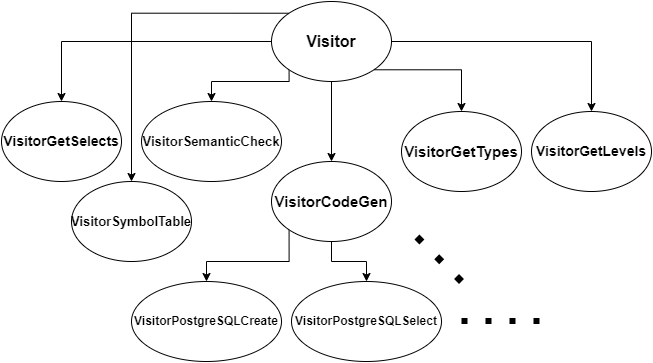

The diagram above was exported from draw.io. Its source (the exported page's mxGraphModel, read from the mxfile embedded in the PNG):
<mxGraphModel dx="1448" dy="615" grid="1" gridSize="10" guides="1" tooltips="1" connect="1" arrows="1" fold="1" page="1" pageScale="1" pageWidth="850" pageHeight="1100" math="0" shadow="0">
  <root>
    <mxCell id="0" />
    <mxCell id="1" parent="0" />
    <mxCell id="HBxnf-uw9toVTR3AOl37-8" style="edgeStyle=orthogonalEdgeStyle;rounded=0;orthogonalLoop=1;jettySize=auto;html=1;exitX=0;exitY=0.5;exitDx=0;exitDy=0;entryX=0.5;entryY=0;entryDx=0;entryDy=0;" edge="1" parent="1" source="HBxnf-uw9toVTR3AOl37-1" target="HBxnf-uw9toVTR3AOl37-5">
      <mxGeometry relative="1" as="geometry" />
    </mxCell>
    <mxCell id="HBxnf-uw9toVTR3AOl37-9" style="edgeStyle=orthogonalEdgeStyle;rounded=0;orthogonalLoop=1;jettySize=auto;html=1;exitX=0;exitY=1;exitDx=0;exitDy=0;entryX=0.5;entryY=0;entryDx=0;entryDy=0;" edge="1" parent="1" source="HBxnf-uw9toVTR3AOl37-1" target="HBxnf-uw9toVTR3AOl37-4">
      <mxGeometry relative="1" as="geometry">
        <Array as="points">
          <mxPoint x="398" y="180" />
          <mxPoint x="320" y="180" />
        </Array>
      </mxGeometry>
    </mxCell>
    <mxCell id="HBxnf-uw9toVTR3AOl37-10" style="edgeStyle=orthogonalEdgeStyle;rounded=0;orthogonalLoop=1;jettySize=auto;html=1;exitX=1;exitY=0.5;exitDx=0;exitDy=0;" edge="1" parent="1" source="HBxnf-uw9toVTR3AOl37-1" target="HBxnf-uw9toVTR3AOl37-7">
      <mxGeometry relative="1" as="geometry" />
    </mxCell>
    <mxCell id="HBxnf-uw9toVTR3AOl37-11" style="edgeStyle=orthogonalEdgeStyle;rounded=0;orthogonalLoop=1;jettySize=auto;html=1;exitX=1;exitY=1;exitDx=0;exitDy=0;entryX=0.5;entryY=0;entryDx=0;entryDy=0;" edge="1" parent="1" source="HBxnf-uw9toVTR3AOl37-1" target="HBxnf-uw9toVTR3AOl37-6">
      <mxGeometry relative="1" as="geometry" />
    </mxCell>
    <mxCell id="HBxnf-uw9toVTR3AOl37-18" style="edgeStyle=orthogonalEdgeStyle;rounded=0;orthogonalLoop=1;jettySize=auto;html=1;exitX=0;exitY=0;exitDx=0;exitDy=0;" edge="1" parent="1" source="HBxnf-uw9toVTR3AOl37-1" target="HBxnf-uw9toVTR3AOl37-3">
      <mxGeometry relative="1" as="geometry" />
    </mxCell>
    <mxCell id="HBxnf-uw9toVTR3AOl37-19" value="" style="edgeStyle=orthogonalEdgeStyle;rounded=0;orthogonalLoop=1;jettySize=auto;html=1;" edge="1" parent="1" source="HBxnf-uw9toVTR3AOl37-1" target="HBxnf-uw9toVTR3AOl37-2">
      <mxGeometry relative="1" as="geometry" />
    </mxCell>
    <mxCell id="HBxnf-uw9toVTR3AOl37-1" value="&lt;font style=&quot;font-size: 16px;&quot;&gt;&lt;b&gt;Visitor&lt;/b&gt;&lt;/font&gt;" style="ellipse;whiteSpace=wrap;html=1;" vertex="1" parent="1">
      <mxGeometry x="380" y="100" width="120" height="80" as="geometry" />
    </mxCell>
    <mxCell id="HBxnf-uw9toVTR3AOl37-17" style="edgeStyle=orthogonalEdgeStyle;rounded=0;orthogonalLoop=1;jettySize=auto;html=1;exitX=0.5;exitY=1;exitDx=0;exitDy=0;entryX=0.5;entryY=0;entryDx=0;entryDy=0;" edge="1" parent="1" source="HBxnf-uw9toVTR3AOl37-2" target="HBxnf-uw9toVTR3AOl37-15">
      <mxGeometry relative="1" as="geometry" />
    </mxCell>
    <mxCell id="HBxnf-uw9toVTR3AOl37-20" style="edgeStyle=orthogonalEdgeStyle;rounded=0;orthogonalLoop=1;jettySize=auto;html=1;exitX=0;exitY=1;exitDx=0;exitDy=0;entryX=0.5;entryY=0;entryDx=0;entryDy=0;" edge="1" parent="1" source="HBxnf-uw9toVTR3AOl37-2" target="HBxnf-uw9toVTR3AOl37-14">
      <mxGeometry relative="1" as="geometry" />
    </mxCell>
    <mxCell id="HBxnf-uw9toVTR3AOl37-2" value="&lt;font style=&quot;font-size: 15px;&quot;&gt;&lt;b&gt;VisitorCodeGen&lt;/b&gt;&lt;/font&gt;" style="ellipse;whiteSpace=wrap;html=1;" vertex="1" parent="1">
      <mxGeometry x="380" y="260" width="120" height="80" as="geometry" />
    </mxCell>
    <mxCell id="HBxnf-uw9toVTR3AOl37-3" value="&lt;font style=&quot;font-size: 13px;&quot;&gt;&lt;b&gt;VisitorSymbolTable&lt;/b&gt;&lt;/font&gt;" style="ellipse;whiteSpace=wrap;html=1;" vertex="1" parent="1">
      <mxGeometry x="180" y="280" width="120" height="80" as="geometry" />
    </mxCell>
    <mxCell id="HBxnf-uw9toVTR3AOl37-4" value="&lt;b&gt;&lt;font style=&quot;font-size: 13px;&quot;&gt;VisitorSemanticCheck&lt;/font&gt;&lt;/b&gt;" style="ellipse;whiteSpace=wrap;html=1;" vertex="1" parent="1">
      <mxGeometry x="250" y="200" width="140" height="80" as="geometry" />
    </mxCell>
    <mxCell id="HBxnf-uw9toVTR3AOl37-5" value="&lt;font size=&quot;1&quot; style=&quot;&quot;&gt;&lt;b style=&quot;font-size: 14px;&quot;&gt;VisitorGetSelects&lt;/b&gt;&lt;/font&gt;" style="ellipse;whiteSpace=wrap;html=1;" vertex="1" parent="1">
      <mxGeometry x="110" y="200" width="120" height="80" as="geometry" />
    </mxCell>
    <mxCell id="HBxnf-uw9toVTR3AOl37-6" value="&lt;font style=&quot;font-size: 15px;&quot;&gt;&lt;b&gt;VisitorGetTypes&lt;/b&gt;&lt;/font&gt;" style="ellipse;whiteSpace=wrap;html=1;" vertex="1" parent="1">
      <mxGeometry x="510" y="210" width="120" height="80" as="geometry" />
    </mxCell>
    <mxCell id="HBxnf-uw9toVTR3AOl37-7" value="&lt;font style=&quot;font-size: 14px;&quot;&gt;&lt;b&gt;VisitorGetLevels&lt;/b&gt;&lt;/font&gt;" style="ellipse;whiteSpace=wrap;html=1;" vertex="1" parent="1">
      <mxGeometry x="640" y="210" width="120" height="80" as="geometry" />
    </mxCell>
    <mxCell id="HBxnf-uw9toVTR3AOl37-14" value="&lt;b&gt;VisitorPostgreSQLCreate&lt;/b&gt;" style="ellipse;whiteSpace=wrap;html=1;" vertex="1" parent="1">
      <mxGeometry x="240" y="380" width="150" height="80" as="geometry" />
    </mxCell>
    <mxCell id="HBxnf-uw9toVTR3AOl37-15" value="&lt;b&gt;VisitorPostgreSQLSelect&lt;/b&gt;" style="ellipse;whiteSpace=wrap;html=1;" vertex="1" parent="1">
      <mxGeometry x="400" y="380" width="150" height="80" as="geometry" />
    </mxCell>
    <mxCell id="HBxnf-uw9toVTR3AOl37-21" value="" style="endArrow=none;dashed=1;html=1;dashPattern=1 3;strokeWidth=7;rounded=0;" edge="1" parent="1">
      <mxGeometry width="50" height="50" relative="1" as="geometry">
        <mxPoint x="570" y="380" as="sourcePoint" />
        <mxPoint x="520" y="330" as="targetPoint" />
      </mxGeometry>
    </mxCell>
    <mxCell id="HBxnf-uw9toVTR3AOl37-22" value="" style="endArrow=none;dashed=1;html=1;dashPattern=1 3;strokeWidth=6;rounded=0;" edge="1" parent="1">
      <mxGeometry width="50" height="50" relative="1" as="geometry">
        <mxPoint x="570" y="419.5" as="sourcePoint" />
        <mxPoint x="650" y="419.5" as="targetPoint" />
      </mxGeometry>
    </mxCell>
  </root>
</mxGraphModel>